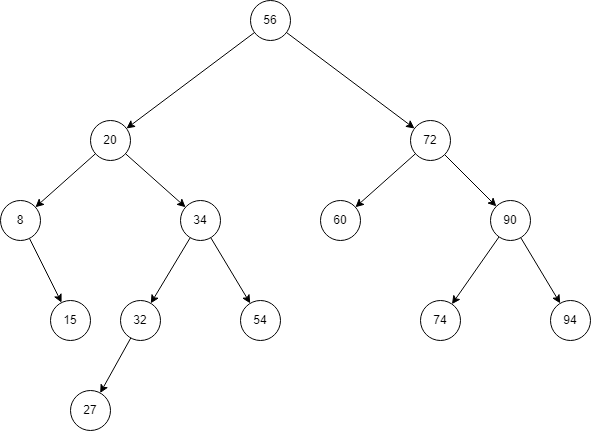

The diagram above was exported from draw.io. Its source (the exported page's mxGraphModel, read from the mxfile embedded in the PNG):
<mxGraphModel dx="1009" dy="573" grid="1" gridSize="10" guides="1" tooltips="1" connect="1" arrows="1" fold="1" page="1" pageScale="1" pageWidth="850" pageHeight="1100" math="0" shadow="0">
  <root>
    <mxCell id="0" />
    <mxCell id="1" parent="0" />
    <mxCell id="hWTTLZnHs2NZM2tw6ldU-5" value="" style="rounded=0;orthogonalLoop=1;jettySize=auto;html=1;" parent="1" source="hWTTLZnHs2NZM2tw6ldU-3" target="hWTTLZnHs2NZM2tw6ldU-4" edge="1">
      <mxGeometry relative="1" as="geometry" />
    </mxCell>
    <mxCell id="hWTTLZnHs2NZM2tw6ldU-8" value="" style="rounded=0;orthogonalLoop=1;jettySize=auto;html=1;" parent="1" source="hWTTLZnHs2NZM2tw6ldU-3" target="hWTTLZnHs2NZM2tw6ldU-7" edge="1">
      <mxGeometry relative="1" as="geometry" />
    </mxCell>
    <mxCell id="hWTTLZnHs2NZM2tw6ldU-3" value="56" style="ellipse;whiteSpace=wrap;html=1;aspect=fixed;" parent="1" vertex="1">
      <mxGeometry x="430" y="260" width="40" height="40" as="geometry" />
    </mxCell>
    <mxCell id="hWTTLZnHs2NZM2tw6ldU-10" value="" style="rounded=0;orthogonalLoop=1;jettySize=auto;html=1;" parent="1" source="hWTTLZnHs2NZM2tw6ldU-4" target="hWTTLZnHs2NZM2tw6ldU-9" edge="1">
      <mxGeometry relative="1" as="geometry" />
    </mxCell>
    <mxCell id="hWTTLZnHs2NZM2tw6ldU-14" value="" style="rounded=0;orthogonalLoop=1;jettySize=auto;html=1;" parent="1" source="hWTTLZnHs2NZM2tw6ldU-4" target="hWTTLZnHs2NZM2tw6ldU-13" edge="1">
      <mxGeometry relative="1" as="geometry" />
    </mxCell>
    <mxCell id="hWTTLZnHs2NZM2tw6ldU-4" value="20" style="ellipse;whiteSpace=wrap;html=1;aspect=fixed;" parent="1" vertex="1">
      <mxGeometry x="270" y="380" width="40" height="40" as="geometry" />
    </mxCell>
    <mxCell id="hWTTLZnHs2NZM2tw6ldU-20" value="" style="rounded=0;orthogonalLoop=1;jettySize=auto;html=1;" parent="1" source="hWTTLZnHs2NZM2tw6ldU-7" target="hWTTLZnHs2NZM2tw6ldU-19" edge="1">
      <mxGeometry relative="1" as="geometry" />
    </mxCell>
    <mxCell id="hWTTLZnHs2NZM2tw6ldU-22" value="" style="rounded=0;orthogonalLoop=1;jettySize=auto;html=1;" parent="1" source="hWTTLZnHs2NZM2tw6ldU-7" target="hWTTLZnHs2NZM2tw6ldU-21" edge="1">
      <mxGeometry relative="1" as="geometry" />
    </mxCell>
    <mxCell id="hWTTLZnHs2NZM2tw6ldU-7" value="72" style="ellipse;whiteSpace=wrap;html=1;aspect=fixed;" parent="1" vertex="1">
      <mxGeometry x="590" y="380" width="40" height="40" as="geometry" />
    </mxCell>
    <mxCell id="hWTTLZnHs2NZM2tw6ldU-12" value="" style="rounded=0;orthogonalLoop=1;jettySize=auto;html=1;" parent="1" source="hWTTLZnHs2NZM2tw6ldU-9" target="hWTTLZnHs2NZM2tw6ldU-11" edge="1">
      <mxGeometry relative="1" as="geometry" />
    </mxCell>
    <mxCell id="hWTTLZnHs2NZM2tw6ldU-9" value="8" style="ellipse;whiteSpace=wrap;html=1;aspect=fixed;" parent="1" vertex="1">
      <mxGeometry x="180" y="460" width="40" height="40" as="geometry" />
    </mxCell>
    <mxCell id="hWTTLZnHs2NZM2tw6ldU-11" value="15" style="ellipse;whiteSpace=wrap;html=1;aspect=fixed;" parent="1" vertex="1">
      <mxGeometry x="230" y="560" width="40" height="40" as="geometry" />
    </mxCell>
    <mxCell id="hWTTLZnHs2NZM2tw6ldU-16" value="" style="rounded=0;orthogonalLoop=1;jettySize=auto;html=1;" parent="1" source="hWTTLZnHs2NZM2tw6ldU-13" target="hWTTLZnHs2NZM2tw6ldU-15" edge="1">
      <mxGeometry relative="1" as="geometry" />
    </mxCell>
    <mxCell id="hWTTLZnHs2NZM2tw6ldU-18" value="" style="rounded=0;orthogonalLoop=1;jettySize=auto;html=1;" parent="1" source="hWTTLZnHs2NZM2tw6ldU-13" target="hWTTLZnHs2NZM2tw6ldU-17" edge="1">
      <mxGeometry relative="1" as="geometry" />
    </mxCell>
    <mxCell id="hWTTLZnHs2NZM2tw6ldU-13" value="34" style="ellipse;whiteSpace=wrap;html=1;aspect=fixed;" parent="1" vertex="1">
      <mxGeometry x="360" y="460" width="40" height="40" as="geometry" />
    </mxCell>
    <mxCell id="hHr1W_ZQ7JEh-YE9DbWL-2" value="" style="rounded=0;orthogonalLoop=1;jettySize=auto;html=1;" edge="1" parent="1" source="hWTTLZnHs2NZM2tw6ldU-15" target="hWTTLZnHs2NZM2tw6ldU-28">
      <mxGeometry relative="1" as="geometry" />
    </mxCell>
    <mxCell id="hWTTLZnHs2NZM2tw6ldU-15" value="32" style="ellipse;whiteSpace=wrap;html=1;aspect=fixed;" parent="1" vertex="1">
      <mxGeometry x="300" y="560" width="40" height="40" as="geometry" />
    </mxCell>
    <mxCell id="hWTTLZnHs2NZM2tw6ldU-17" value="54" style="ellipse;whiteSpace=wrap;html=1;aspect=fixed;" parent="1" vertex="1">
      <mxGeometry x="420" y="560" width="40" height="40" as="geometry" />
    </mxCell>
    <mxCell id="hWTTLZnHs2NZM2tw6ldU-24" value="" style="rounded=0;orthogonalLoop=1;jettySize=auto;html=1;" parent="1" source="hWTTLZnHs2NZM2tw6ldU-19" target="hWTTLZnHs2NZM2tw6ldU-23" edge="1">
      <mxGeometry relative="1" as="geometry" />
    </mxCell>
    <mxCell id="hWTTLZnHs2NZM2tw6ldU-26" value="" style="rounded=0;orthogonalLoop=1;jettySize=auto;html=1;" parent="1" source="hWTTLZnHs2NZM2tw6ldU-19" target="hWTTLZnHs2NZM2tw6ldU-25" edge="1">
      <mxGeometry relative="1" as="geometry" />
    </mxCell>
    <mxCell id="hWTTLZnHs2NZM2tw6ldU-19" value="90" style="ellipse;whiteSpace=wrap;html=1;aspect=fixed;" parent="1" vertex="1">
      <mxGeometry x="670" y="460" width="40" height="40" as="geometry" />
    </mxCell>
    <mxCell id="hWTTLZnHs2NZM2tw6ldU-21" value="60" style="ellipse;whiteSpace=wrap;html=1;aspect=fixed;" parent="1" vertex="1">
      <mxGeometry x="500" y="460" width="40" height="40" as="geometry" />
    </mxCell>
    <mxCell id="hWTTLZnHs2NZM2tw6ldU-23" value="74" style="ellipse;whiteSpace=wrap;html=1;aspect=fixed;" parent="1" vertex="1">
      <mxGeometry x="600" y="560" width="40" height="40" as="geometry" />
    </mxCell>
    <mxCell id="hWTTLZnHs2NZM2tw6ldU-25" value="94" style="ellipse;whiteSpace=wrap;html=1;aspect=fixed;" parent="1" vertex="1">
      <mxGeometry x="730" y="560" width="40" height="40" as="geometry" />
    </mxCell>
    <mxCell id="hWTTLZnHs2NZM2tw6ldU-28" value="27" style="ellipse;whiteSpace=wrap;html=1;aspect=fixed;" parent="1" vertex="1">
      <mxGeometry x="250" y="650" width="40" height="40" as="geometry" />
    </mxCell>
  </root>
</mxGraphModel>